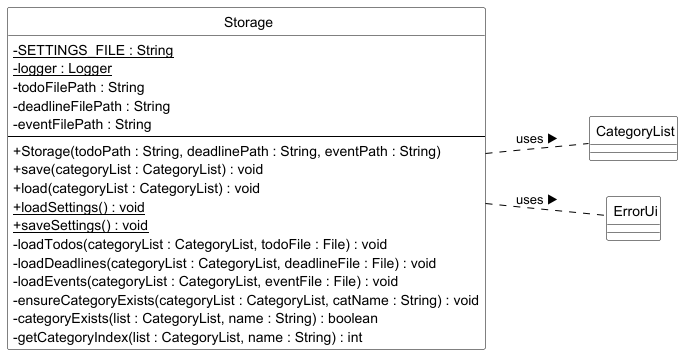

The diagram above was rendered by PlantUML. Its source (embedded in the PNG):
@startuml Storage

left to right direction
skinparam classAttributeIconSize 0
skinparam CircledCharacterFontSize 0
skinparam CircledCharacterRadius 0
skinparam class {
    BackgroundColor White
    BorderColor Black
    ArrowColor Black
}



class Storage {
    - SETTINGS_FILE : String {static}
    - logger : Logger {static}
    - todoFilePath : String
    - deadlineFilePath : String
    - eventFilePath : String
    --
    + Storage(todoPath : String, deadlinePath : String, eventPath : String)
    + save(categoryList : CategoryList) : void
    + load(categoryList : CategoryList) : void
    + loadSettings() : void {static}
    + saveSettings() : void {static}
    - loadTodos(categoryList : CategoryList, todoFile : File) : void
    - loadDeadlines(categoryList : CategoryList, deadlineFile : File) : void
    - loadEvents(categoryList : CategoryList, eventFile : File) : void
    - ensureCategoryExists(categoryList : CategoryList, catName : String) : void
    - categoryExists(list : CategoryList, name : String) : boolean
    - getCategoryIndex(list : CategoryList, name : String) : int
}


class CategoryList


class ErrorUi


Storage .. CategoryList : uses ▶
Storage .. ErrorUi     : uses ▶

@enduml